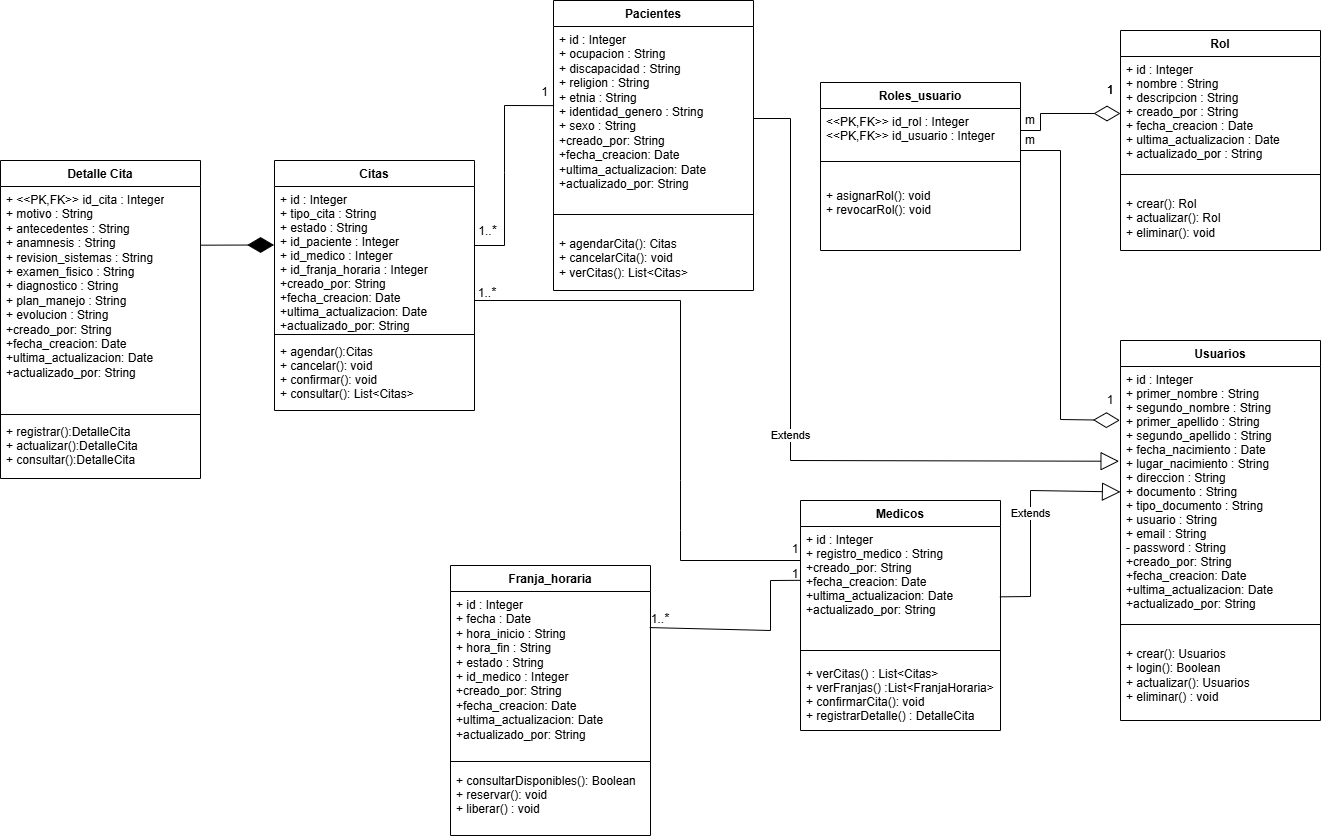

The diagram above was exported from draw.io. Its source (the exported page's mxGraphModel, read from the mxfile embedded in the PNG):
<mxGraphModel dx="1753" dy="854" grid="1" gridSize="10" guides="1" tooltips="1" connect="1" arrows="1" fold="1" page="1" pageScale="1" pageWidth="827" pageHeight="1169" math="0" shadow="0">
  <root>
    <mxCell id="0" />
    <mxCell id="1" parent="0" />
    <mxCell id="uTGrjvVlw65LW3a5Ws-O-1" parent="1" style="swimlane;fontStyle=1;align=center;verticalAlign=top;childLayout=stackLayout;horizontal=1;startSize=26;horizontalStack=0;resizeParent=1;resizeParentMax=0;resizeLast=0;collapsible=1;marginBottom=0;whiteSpace=wrap;html=1;" value="Detalle Cita" vertex="1">
      <mxGeometry height="318" width="200" x="40" y="180" as="geometry" />
    </mxCell>
    <mxCell id="uTGrjvVlw65LW3a5Ws-O-2" parent="uTGrjvVlw65LW3a5Ws-O-1" style="text;strokeColor=none;fillColor=none;align=left;verticalAlign=top;spacingLeft=4;spacingRight=4;overflow=hidden;rotatable=0;points=[[0,0.5],[1,0.5]];portConstraint=eastwest;whiteSpace=wrap;" value="+ &lt;&lt;PK,FK&gt;&gt; id_cita : Integer&#10;+ motivo : String&#10;+ antecedentes : String&#10;+ anamnesis : String&#10;+ revision_sistemas : String&#10;+ examen_fisico : String&#10;+ diagnostico : String&#10;+ plan_manejo : String&#10;+ evolucion : String&#10;+creado_por: String&#10;+fecha_creacion: Date&#10;+ultima_actualizacion: Date&#10;+actualizado_por: String" vertex="1">
      <mxGeometry height="224" width="200" y="26" as="geometry" />
    </mxCell>
    <mxCell id="uTGrjvVlw65LW3a5Ws-O-3" parent="uTGrjvVlw65LW3a5Ws-O-1" style="line;strokeWidth=1;fillColor=none;align=left;verticalAlign=middle;spacingTop=-1;spacingLeft=3;spacingRight=3;rotatable=0;labelPosition=right;points=[];portConstraint=eastwest;strokeColor=inherit;" value="" vertex="1">
      <mxGeometry height="8" width="200" y="250" as="geometry" />
    </mxCell>
    <mxCell id="uTGrjvVlw65LW3a5Ws-O-4" parent="uTGrjvVlw65LW3a5Ws-O-1" style="text;strokeColor=none;fillColor=none;align=left;verticalAlign=top;spacingLeft=4;spacingRight=4;overflow=hidden;rotatable=0;points=[[0,0.5],[1,0.5]];portConstraint=eastwest;fontColor=default;" value="+ registrar():DetalleCita&#10;+ actualizar():DetalleCita&#10;+ consultar():DetalleCita&#10;" vertex="1">
      <mxGeometry height="60" width="200" y="258" as="geometry" />
    </mxCell>
    <mxCell id="uTGrjvVlw65LW3a5Ws-O-5" parent="1" style="swimlane;fontStyle=1;align=center;verticalAlign=top;childLayout=stackLayout;horizontal=1;startSize=26;horizontalStack=0;resizeParent=1;resizeParentMax=0;resizeLast=0;collapsible=1;marginBottom=0;whiteSpace=wrap;html=1;" value="Citas" vertex="1">
      <mxGeometry height="250" width="200" x="314" y="180" as="geometry" />
    </mxCell>
    <mxCell id="uTGrjvVlw65LW3a5Ws-O-6" parent="uTGrjvVlw65LW3a5Ws-O-5" style="text;strokeColor=none;fillColor=none;align=left;verticalAlign=top;spacingLeft=4;spacingRight=4;overflow=hidden;rotatable=0;points=[[0,0.5],[1,0.5]];portConstraint=eastwest;" value="+ id : Integer&#10;+ tipo_cita : String&#10;+ estado : String&#10;+ id_paciente : Integer&#10;+ id_medico : Integer&#10;+ id_franja_horaria : Integer&#10;+creado_por: String&#10;+fecha_creacion: Date&#10;+ultima_actualizacion: Date&#10;+actualizado_por: String" vertex="1">
      <mxGeometry height="144" width="200" y="26" as="geometry" />
    </mxCell>
    <mxCell id="uTGrjvVlw65LW3a5Ws-O-7" parent="uTGrjvVlw65LW3a5Ws-O-5" style="line;strokeWidth=1;fillColor=none;align=left;verticalAlign=middle;spacingTop=-1;spacingLeft=3;spacingRight=3;rotatable=0;labelPosition=right;points=[];portConstraint=eastwest;strokeColor=inherit;" value="" vertex="1">
      <mxGeometry height="8" width="200" y="170" as="geometry" />
    </mxCell>
    <mxCell id="uTGrjvVlw65LW3a5Ws-O-8" parent="uTGrjvVlw65LW3a5Ws-O-5" style="text;strokeColor=none;fillColor=none;align=left;verticalAlign=top;spacingLeft=4;spacingRight=4;overflow=hidden;rotatable=0;points=[[0,0.5],[1,0.5]];portConstraint=eastwest;" value="+ agendar():Citas&#10;+ cancelar(): void&#10;+ confirmar(): void&#10;+ consultar(): List&lt;Citas&gt;&#10;&#10; " vertex="1">
      <mxGeometry height="72" width="200" y="178" as="geometry" />
    </mxCell>
    <mxCell id="uTGrjvVlw65LW3a5Ws-O-9" parent="1" style="swimlane;fontStyle=1;align=center;verticalAlign=top;childLayout=stackLayout;horizontal=1;startSize=26;horizontalStack=0;resizeParent=1;resizeParentMax=0;resizeLast=0;collapsible=1;marginBottom=0;whiteSpace=wrap;html=1;" value="Franja_horaria" vertex="1">
      <mxGeometry height="270" width="200" x="490" y="585" as="geometry" />
    </mxCell>
    <mxCell id="uTGrjvVlw65LW3a5Ws-O-10" parent="uTGrjvVlw65LW3a5Ws-O-9" style="text;strokeColor=none;fillColor=none;align=left;verticalAlign=top;spacingLeft=4;spacingRight=4;overflow=hidden;rotatable=0;points=[[0,0.5],[1,0.5]];portConstraint=eastwest;whiteSpace=wrap;" value="+ id : Integer&#10;+ fecha : Date&#10;+ hora_inicio : String&#10;+ hora_fin : String&#10;+ estado : String&#10;+ id_medico : Integer&#10;+creado_por: String&#10;+fecha_creacion: Date&#10;+ultima_actualizacion: Date&#10;+actualizado_por: String" vertex="1">
      <mxGeometry height="164" width="200" y="26" as="geometry" />
    </mxCell>
    <mxCell id="uTGrjvVlw65LW3a5Ws-O-11" parent="uTGrjvVlw65LW3a5Ws-O-9" style="line;strokeWidth=1;fillColor=none;align=left;verticalAlign=middle;spacingTop=-1;spacingLeft=3;spacingRight=3;rotatable=0;labelPosition=right;points=[];portConstraint=eastwest;strokeColor=inherit;" value="" vertex="1">
      <mxGeometry height="12" width="200" y="190" as="geometry" />
    </mxCell>
    <mxCell id="uTGrjvVlw65LW3a5Ws-O-12" parent="uTGrjvVlw65LW3a5Ws-O-9" style="text;strokeColor=none;fillColor=none;align=left;verticalAlign=top;spacingLeft=4;spacingRight=4;overflow=hidden;rotatable=0;points=[[0,0.5],[1,0.5]];portConstraint=eastwest;" value="+ consultarDisponibles(): Boolean&#10;+ reservar(): void&#10;+ liberar() : void" vertex="1">
      <mxGeometry height="68" width="200" y="202" as="geometry" />
    </mxCell>
    <mxCell id="uTGrjvVlw65LW3a5Ws-O-13" parent="1" style="swimlane;fontStyle=1;align=center;verticalAlign=top;childLayout=stackLayout;horizontal=1;startSize=26;horizontalStack=0;resizeParent=1;resizeParentMax=0;resizeLast=0;collapsible=1;marginBottom=0;whiteSpace=wrap;html=1;" value="Pacientes" vertex="1">
      <mxGeometry height="290" width="200" x="593" y="20" as="geometry" />
    </mxCell>
    <mxCell id="uTGrjvVlw65LW3a5Ws-O-14" parent="uTGrjvVlw65LW3a5Ws-O-13" style="text;strokeColor=none;fillColor=none;align=left;verticalAlign=top;spacingLeft=4;spacingRight=4;overflow=hidden;rotatable=0;points=[[0,0.5],[1,0.5]];portConstraint=eastwest;whiteSpace=wrap;" value="+ id : Integer&#10;+ ocupacion : String&#10;+ discapacidad : String&#10;+ religion : String&#10;+ etnia : String&#10;+ identidad_genero : String&#10;+ sexo : String&#10;+creado_por: String&#10;+fecha_creacion: Date&#10;+ultima_actualizacion: Date&#10;+actualizado_por: String" vertex="1">
      <mxGeometry height="184" width="200" y="26" as="geometry" />
    </mxCell>
    <mxCell id="uTGrjvVlw65LW3a5Ws-O-15" parent="uTGrjvVlw65LW3a5Ws-O-13" style="line;strokeWidth=1;fillColor=none;align=left;verticalAlign=middle;spacingTop=-1;spacingLeft=3;spacingRight=3;rotatable=0;labelPosition=right;points=[];portConstraint=eastwest;strokeColor=inherit;" value="" vertex="1">
      <mxGeometry height="8" width="200" y="210" as="geometry" />
    </mxCell>
    <mxCell id="uTGrjvVlw65LW3a5Ws-O-16" parent="uTGrjvVlw65LW3a5Ws-O-13" style="text;strokeColor=none;fillColor=none;align=left;verticalAlign=top;spacingLeft=4;spacingRight=4;overflow=hidden;rotatable=0;points=[[0,0.5],[1,0.5]];portConstraint=eastwest;whiteSpace=wrap;html=1;" value="&lt;p class=&quot;MsoNormal&quot;&gt;+&amp;nbsp;agendarCita(): Citas&lt;br&gt;+&amp;nbsp;cancelarCita(): void&lt;br&gt;+&amp;nbsp;verCitas():&amp;nbsp;&lt;span style=&quot;text-wrap-mode: nowrap; background-color: transparent; color: light-dark(rgb(0, 0, 0), rgb(255, 255, 255));&quot;&gt;List&amp;lt;Citas&amp;gt;&lt;/span&gt;&lt;/p&gt;" vertex="1">
      <mxGeometry height="72" width="200" y="218" as="geometry" />
    </mxCell>
    <mxCell id="uTGrjvVlw65LW3a5Ws-O-26" parent="1" style="swimlane;fontStyle=1;align=center;verticalAlign=top;childLayout=stackLayout;horizontal=1;startSize=26;horizontalStack=0;resizeParent=1;resizeParentMax=0;resizeLast=0;collapsible=1;marginBottom=0;whiteSpace=wrap;html=1;" value="Roles_usuario" vertex="1">
      <mxGeometry height="168" width="200" x="860" y="102" as="geometry" />
    </mxCell>
    <mxCell id="uTGrjvVlw65LW3a5Ws-O-27" parent="uTGrjvVlw65LW3a5Ws-O-26" style="text;strokeColor=none;fillColor=none;align=left;verticalAlign=top;spacingLeft=4;spacingRight=4;overflow=hidden;rotatable=0;points=[[0,0.5],[1,0.5]];portConstraint=eastwest;" value="&lt;&lt;PK,FK&gt;&gt; id_rol : Integer&#10;&lt;&lt;PK,FK&gt;&gt; id_usuario : Integer" vertex="1">
      <mxGeometry height="44" width="200" y="26" as="geometry" />
    </mxCell>
    <mxCell id="uTGrjvVlw65LW3a5Ws-O-28" parent="uTGrjvVlw65LW3a5Ws-O-26" style="line;strokeWidth=1;fillColor=none;align=left;verticalAlign=middle;spacingTop=-1;spacingLeft=3;spacingRight=3;rotatable=0;labelPosition=right;points=[];portConstraint=eastwest;strokeColor=inherit;" value="" vertex="1">
      <mxGeometry height="18" width="200" y="70" as="geometry" />
    </mxCell>
    <mxCell id="uTGrjvVlw65LW3a5Ws-O-29" parent="uTGrjvVlw65LW3a5Ws-O-26" style="text;strokeColor=none;fillColor=none;align=left;verticalAlign=top;spacingLeft=4;spacingRight=4;overflow=hidden;rotatable=0;points=[[0,0.5],[1,0.5]];portConstraint=eastwest;whiteSpace=wrap;html=1;" value="&lt;p class=&quot;MsoNormal&quot;&gt;+&amp;nbsp;asignarRol(): void&lt;br&gt;+&amp;nbsp;revocarRol(): void&lt;/p&gt;" vertex="1">
      <mxGeometry height="80" width="200" y="88" as="geometry" />
    </mxCell>
    <mxCell id="lxlYfOVzK93R_kUzygSb-1" parent="1" style="swimlane;fontStyle=1;align=center;verticalAlign=top;childLayout=stackLayout;horizontal=1;startSize=26;horizontalStack=0;resizeParent=1;resizeParentMax=0;resizeLast=0;collapsible=1;marginBottom=0;whiteSpace=wrap;html=1;" value="Rol" vertex="1">
      <mxGeometry height="220" width="200" x="1160" y="50" as="geometry" />
    </mxCell>
    <mxCell id="lxlYfOVzK93R_kUzygSb-2" parent="lxlYfOVzK93R_kUzygSb-1" style="text;strokeColor=none;fillColor=none;align=left;verticalAlign=top;spacingLeft=4;spacingRight=4;overflow=hidden;rotatable=0;points=[[0,0.5],[1,0.5]];portConstraint=eastwest;" value="+ id : Integer&#10;+ nombre : String&#10;+ descripcion : String&#10;+ creado_por : String&#10;+ fecha_creacion : Date&#10;+ ultima_actualizacion : Date&#10;+ actualizado_por : String&#10;" vertex="1">
      <mxGeometry height="114" width="200" y="26" as="geometry" />
    </mxCell>
    <mxCell id="lxlYfOVzK93R_kUzygSb-3" parent="lxlYfOVzK93R_kUzygSb-1" style="line;strokeWidth=1;fillColor=none;align=left;verticalAlign=middle;spacingTop=-1;spacingLeft=3;spacingRight=3;rotatable=0;labelPosition=right;points=[];portConstraint=eastwest;strokeColor=inherit;" value="" vertex="1">
      <mxGeometry height="8" width="200" y="140" as="geometry" />
    </mxCell>
    <mxCell id="lxlYfOVzK93R_kUzygSb-4" parent="lxlYfOVzK93R_kUzygSb-1" style="text;strokeColor=none;fillColor=none;align=left;verticalAlign=top;spacingLeft=4;spacingRight=4;overflow=hidden;rotatable=0;points=[[0,0.5],[1,0.5]];portConstraint=eastwest;whiteSpace=wrap;html=1;" value="&lt;p class=&quot;MsoNormal&quot;&gt;+&amp;nbsp;crear(): Rol&lt;br&gt;+&amp;nbsp;actualizar(): Rol&amp;nbsp;&lt;br&gt;+&amp;nbsp;eliminar(): void&lt;/p&gt;" vertex="1">
      <mxGeometry height="72" width="200" y="148" as="geometry" />
    </mxCell>
    <mxCell id="lxlYfOVzK93R_kUzygSb-5" parent="1" style="swimlane;fontStyle=1;align=center;verticalAlign=top;childLayout=stackLayout;horizontal=1;startSize=26;horizontalStack=0;resizeParent=1;resizeParentMax=0;resizeLast=0;collapsible=1;marginBottom=0;whiteSpace=wrap;html=1;" value="Usuarios" vertex="1">
      <mxGeometry height="380" width="200" x="1160" y="360" as="geometry" />
    </mxCell>
    <mxCell id="lxlYfOVzK93R_kUzygSb-6" parent="lxlYfOVzK93R_kUzygSb-5" style="text;strokeColor=none;fillColor=none;align=left;verticalAlign=top;spacingLeft=4;spacingRight=4;overflow=hidden;rotatable=0;points=[[0,0.5],[1,0.5]];portConstraint=eastwest;" value="+ id : Integer&#10;+ primer_nombre : String&#10;+ segundo_nombre : String&#10;+ primer_apellido : String&#10;+ segundo_apellido : String&#10;+ fecha_nacimiento : Date&#10;+ lugar_nacimiento : String&#10;+ direccion : String&#10;+ documento : String&#10;+ tipo_documento : String&#10;+ usuario : String&#10;+ email : String&#10;- password : String&#10;+creado_por: String&#10;+fecha_creacion: Date&#10;+ultima_actualizacion: Date&#10;+actualizado_por: String" vertex="1">
      <mxGeometry height="254" width="200" y="26" as="geometry" />
    </mxCell>
    <mxCell id="lxlYfOVzK93R_kUzygSb-7" parent="lxlYfOVzK93R_kUzygSb-5" style="line;strokeWidth=1;fillColor=none;align=left;verticalAlign=middle;spacingTop=-1;spacingLeft=3;spacingRight=3;rotatable=0;labelPosition=right;points=[];portConstraint=eastwest;strokeColor=inherit;" value="" vertex="1">
      <mxGeometry height="8" width="200" y="280" as="geometry" />
    </mxCell>
    <mxCell id="lxlYfOVzK93R_kUzygSb-8" parent="lxlYfOVzK93R_kUzygSb-5" style="text;strokeColor=none;fillColor=none;align=left;verticalAlign=top;spacingLeft=4;spacingRight=4;overflow=hidden;rotatable=0;points=[[0,0.5],[1,0.5]];portConstraint=eastwest;whiteSpace=wrap;html=1;" value="&lt;p class=&quot;MsoNormal&quot;&gt;+&amp;nbsp;crear(): Usuarios&lt;br&gt;+&amp;nbsp;login(): Boolean&lt;br&gt;+&amp;nbsp;actualizar(): Usuarios&lt;br&gt;+&amp;nbsp;eliminar() : void&lt;/p&gt;" vertex="1">
      <mxGeometry height="92" width="200" y="288" as="geometry" />
    </mxCell>
    <mxCell id="lxlYfOVzK93R_kUzygSb-10" edge="1" parent="1" source="uTGrjvVlw65LW3a5Ws-O-2" style="endArrow=diamondThin;endFill=1;endSize=24;html=1;rounded=0;exitX=0.998;exitY=0.262;exitDx=0;exitDy=0;entryX=-0.002;entryY=0.406;entryDx=0;entryDy=0;entryPerimeter=0;exitPerimeter=0;" target="uTGrjvVlw65LW3a5Ws-O-6" value="">
      <mxGeometry relative="1" width="160" as="geometry">
        <mxPoint x="620" y="340" as="sourcePoint" />
        <mxPoint x="318" y="418" as="targetPoint" />
      </mxGeometry>
    </mxCell>
    <mxCell id="lxlYfOVzK93R_kUzygSb-12" edge="1" parent="1" source="lxlYfOVzK93R_kUzygSb-14" style="endArrow=block;endSize=16;endFill=0;html=1;rounded=0;exitX=0.997;exitY=0.617;exitDx=0;exitDy=0;exitPerimeter=0;" target="lxlYfOVzK93R_kUzygSb-6" value="Extends">
      <mxGeometry relative="1" width="160" as="geometry">
        <Array as="points">
          <mxPoint x="1070" y="616" />
          <mxPoint x="1070" y="510" />
        </Array>
        <mxPoint x="950" y="680" as="sourcePoint" />
        <mxPoint x="1110" y="680" as="targetPoint" />
      </mxGeometry>
    </mxCell>
    <mxCell id="lxlYfOVzK93R_kUzygSb-13" parent="1" style="swimlane;fontStyle=1;align=center;verticalAlign=top;childLayout=stackLayout;horizontal=1;startSize=26;horizontalStack=0;resizeParent=1;resizeParentMax=0;resizeLast=0;collapsible=1;marginBottom=0;whiteSpace=wrap;html=1;" value="Medicos" vertex="1">
      <mxGeometry height="230" width="200" x="840" y="520" as="geometry" />
    </mxCell>
    <mxCell id="lxlYfOVzK93R_kUzygSb-14" parent="lxlYfOVzK93R_kUzygSb-13" style="text;strokeColor=none;fillColor=none;align=left;verticalAlign=top;spacingLeft=4;spacingRight=4;overflow=hidden;rotatable=0;points=[[0,0.5],[1,0.5]];portConstraint=eastwest;" value="+ id : Integer&#10;+ registro_medico : String&#10;+creado_por: String&#10;+fecha_creacion: Date&#10;+ultima_actualizacion: Date&#10;+actualizado_por: String" vertex="1">
      <mxGeometry height="114" width="200" y="26" as="geometry" />
    </mxCell>
    <mxCell id="lxlYfOVzK93R_kUzygSb-15" parent="lxlYfOVzK93R_kUzygSb-13" style="line;strokeWidth=1;fillColor=none;align=left;verticalAlign=middle;spacingTop=-1;spacingLeft=3;spacingRight=3;rotatable=0;labelPosition=right;points=[];portConstraint=eastwest;strokeColor=inherit;" value="" vertex="1">
      <mxGeometry height="20" width="200" y="140" as="geometry" />
    </mxCell>
    <mxCell id="lxlYfOVzK93R_kUzygSb-16" parent="lxlYfOVzK93R_kUzygSb-13" style="text;strokeColor=none;fillColor=none;align=left;verticalAlign=top;spacingLeft=4;spacingRight=4;overflow=hidden;rotatable=0;points=[[0,0.5],[1,0.5]];portConstraint=eastwest;" value="+ verCitas() : List&lt;Citas&gt;&#10;+ verFranjas() :List&lt;FranjaHoraria&gt;&#10;+ confirmarCita(): void&#10;+ registrarDetalle() : DetalleCita&#10;&#10;" vertex="1">
      <mxGeometry height="70" width="200" y="160" as="geometry" />
    </mxCell>
    <mxCell id="lxlYfOVzK93R_kUzygSb-18" edge="1" parent="1" source="uTGrjvVlw65LW3a5Ws-O-14" style="endArrow=block;endSize=16;endFill=0;html=1;rounded=0;exitX=1;exitY=0.5;exitDx=0;exitDy=0;entryX=-0.007;entryY=0.373;entryDx=0;entryDy=0;entryPerimeter=0;" target="lxlYfOVzK93R_kUzygSb-6" value="Extends">
      <mxGeometry relative="1" width="160" as="geometry">
        <Array as="points">
          <mxPoint x="830" y="138" />
          <mxPoint x="830" y="480" />
        </Array>
        <mxPoint x="1090" y="502" as="sourcePoint" />
        <mxPoint x="1200" y="500" as="targetPoint" />
      </mxGeometry>
    </mxCell>
    <mxCell id="lxlYfOVzK93R_kUzygSb-22" edge="1" parent="1" source="uTGrjvVlw65LW3a5Ws-O-10" style="endArrow=none;html=1;rounded=0;entryX=1.047;entryY=0.791;entryDx=0;entryDy=0;entryPerimeter=0;exitX=0.996;exitY=0.22;exitDx=0;exitDy=0;exitPerimeter=0;" target="lxlYfOVzK93R_kUzygSb-24" value="">
      <mxGeometry relative="1" as="geometry">
        <Array as="points">
          <mxPoint x="810" y="650" />
          <mxPoint x="810" y="600" />
        </Array>
        <mxPoint x="760" y="520" as="sourcePoint" />
        <mxPoint x="840" y="650" as="targetPoint" />
      </mxGeometry>
    </mxCell>
    <mxCell id="lxlYfOVzK93R_kUzygSb-23" parent="1" style="text;html=1;whiteSpace=wrap;strokeColor=none;fillColor=none;align=center;verticalAlign=middle;rounded=0;" value="1..&lt;span style=&quot;font-size: calc(13px); background-color: rgb(255, 255, 255); font-family: Poppins, sans-serif; text-align: start; color: light-dark(rgb(0, 0, 0), rgb(255, 255, 255));&quot;&gt;*&lt;/span&gt;" vertex="1">
      <mxGeometry height="15" width="20" x="690" y="630" as="geometry" />
    </mxCell>
    <mxCell id="lxlYfOVzK93R_kUzygSb-24" parent="1" style="text;html=1;whiteSpace=wrap;strokeColor=none;fillColor=none;align=center;verticalAlign=middle;rounded=0;" value="1" vertex="1">
      <mxGeometry height="20" width="10" x="830" y="584" as="geometry" />
    </mxCell>
    <mxCell id="lxlYfOVzK93R_kUzygSb-25" edge="1" parent="1" source="lxlYfOVzK93R_kUzygSb-30" style="endArrow=diamondThin;endFill=0;endSize=24;html=1;rounded=0;exitX=0;exitY=1;exitDx=0;exitDy=0;entryX=0;entryY=0.5;entryDx=0;entryDy=0;" target="lxlYfOVzK93R_kUzygSb-2" value="">
      <mxGeometry relative="1" width="160" as="geometry">
        <Array as="points">
          <mxPoint x="1080" y="150" />
          <mxPoint x="1080" y="133" />
        </Array>
        <mxPoint x="970" y="310" as="sourcePoint" />
        <mxPoint x="1160" y="137" as="targetPoint" />
      </mxGeometry>
    </mxCell>
    <mxCell id="lxlYfOVzK93R_kUzygSb-27" parent="1" style="text;html=1;whiteSpace=wrap;strokeColor=none;fillColor=none;align=center;verticalAlign=middle;rounded=0;" value="1" vertex="1">
      <mxGeometry height="20" width="20" x="1140" y="100" as="geometry" />
    </mxCell>
    <mxCell id="lxlYfOVzK93R_kUzygSb-30" parent="1" style="text;html=1;whiteSpace=wrap;strokeColor=none;fillColor=none;align=center;verticalAlign=middle;rounded=0;" value="m" vertex="1">
      <mxGeometry height="20" width="20" x="1060" y="130" as="geometry" />
    </mxCell>
    <mxCell id="lxlYfOVzK93R_kUzygSb-32" edge="1" parent="1" source="lxlYfOVzK93R_kUzygSb-36" style="endArrow=diamondThin;endFill=0;endSize=24;html=1;rounded=0;exitX=0;exitY=1;exitDx=0;exitDy=0;entryX=-0.003;entryY=0.212;entryDx=0;entryDy=0;entryPerimeter=0;" target="lxlYfOVzK93R_kUzygSb-6" value="">
      <mxGeometry relative="1" width="160" as="geometry">
        <Array as="points">
          <mxPoint x="1100" y="170" />
          <mxPoint x="1100" y="439" />
        </Array>
        <mxPoint x="1070" y="350" as="sourcePoint" />
        <mxPoint x="1230" y="350" as="targetPoint" />
      </mxGeometry>
    </mxCell>
    <mxCell id="lxlYfOVzK93R_kUzygSb-33" parent="1" style="text;html=1;whiteSpace=wrap;strokeColor=none;fillColor=none;align=center;verticalAlign=middle;rounded=0;" value="1" vertex="1">
      <mxGeometry height="20" width="20" x="1140" y="100" as="geometry" />
    </mxCell>
    <mxCell id="lxlYfOVzK93R_kUzygSb-35" parent="1" style="text;html=1;whiteSpace=wrap;strokeColor=none;fillColor=none;align=center;verticalAlign=middle;rounded=0;" value="1" vertex="1">
      <mxGeometry height="20" width="20" x="1140" y="410" as="geometry" />
    </mxCell>
    <mxCell id="lxlYfOVzK93R_kUzygSb-36" parent="1" style="text;html=1;whiteSpace=wrap;strokeColor=none;fillColor=none;align=center;verticalAlign=middle;rounded=0;" value="m" vertex="1">
      <mxGeometry height="20" width="20" x="1060" y="150" as="geometry" />
    </mxCell>
    <mxCell id="lxlYfOVzK93R_kUzygSb-38" edge="1" parent="1" source="lxlYfOVzK93R_kUzygSb-39" style="endArrow=none;html=1;rounded=0;exitX=0.989;exitY=1.092;exitDx=0;exitDy=0;exitPerimeter=0;" value="">
      <mxGeometry relative="1" as="geometry">
        <Array as="points">
          <mxPoint x="544" y="125" />
          <mxPoint x="544" y="192" />
          <mxPoint x="544" y="265" />
        </Array>
        <mxPoint x="544" y="100" as="sourcePoint" />
        <mxPoint x="514" y="265" as="targetPoint" />
      </mxGeometry>
    </mxCell>
    <mxCell id="lxlYfOVzK93R_kUzygSb-39" parent="1" style="text;html=1;whiteSpace=wrap;strokeColor=none;fillColor=none;align=center;verticalAlign=middle;rounded=0;" value="1" vertex="1">
      <mxGeometry height="23" width="17" x="576" y="100" as="geometry" />
    </mxCell>
    <mxCell id="lxlYfOVzK93R_kUzygSb-40" parent="1" style="text;html=1;whiteSpace=wrap;strokeColor=none;fillColor=none;align=center;verticalAlign=middle;rounded=0;" value="1..&lt;span style=&quot;font-size: calc(13px); background-color: rgb(255, 255, 255); font-family: Poppins, sans-serif; text-align: start; color: light-dark(rgb(0, 0, 0), rgb(255, 255, 255));&quot;&gt;*&lt;/span&gt;" vertex="1">
      <mxGeometry height="20" width="27" x="514" y="240" as="geometry" />
    </mxCell>
    <mxCell id="lxlYfOVzK93R_kUzygSb-45" edge="1" parent="1" style="endArrow=none;html=1;rounded=0;exitX=0.15;exitY=0.85;exitDx=0;exitDy=0;exitPerimeter=0;" value="">
      <mxGeometry relative="1" as="geometry">
        <Array as="points">
          <mxPoint x="720" y="320" />
          <mxPoint x="720" y="500" />
          <mxPoint x="720" y="550" />
          <mxPoint x="720" y="580" />
          <mxPoint x="840" y="580" />
        </Array>
        <mxPoint x="514" y="320" as="sourcePoint" />
        <mxPoint x="800" y="580" as="targetPoint" />
      </mxGeometry>
    </mxCell>
    <mxCell id="lxlYfOVzK93R_kUzygSb-49" parent="1" style="text;html=1;whiteSpace=wrap;strokeColor=none;fillColor=none;align=center;verticalAlign=middle;rounded=0;" value="1" vertex="1">
      <mxGeometry height="20" width="10" x="830" y="559" as="geometry" />
    </mxCell>
    <mxCell id="lxlYfOVzK93R_kUzygSb-50" parent="1" style="text;html=1;whiteSpace=wrap;strokeColor=none;fillColor=none;align=center;verticalAlign=middle;rounded=0;" value="1..&lt;span style=&quot;font-size: calc(13px); background-color: rgb(255, 255, 255); font-family: Poppins, sans-serif; text-align: start; color: light-dark(rgb(0, 0, 0), rgb(255, 255, 255));&quot;&gt;*&lt;/span&gt;" vertex="1">
      <mxGeometry height="25" width="20" x="516.5" y="299" as="geometry" />
    </mxCell>
  </root>
</mxGraphModel>